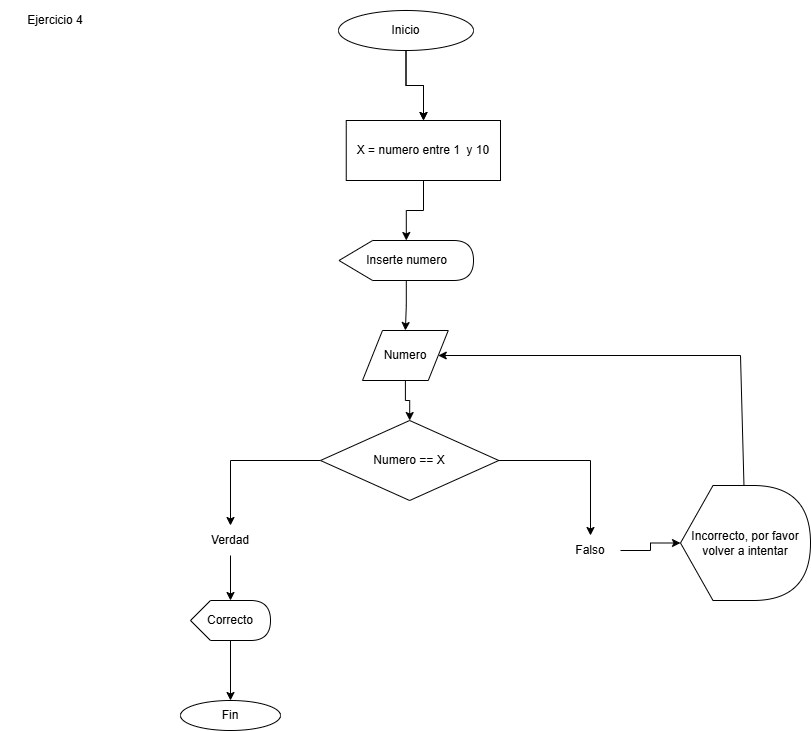

The diagram above was exported from draw.io. Its source (the exported page's mxGraphModel, read from the mxfile embedded in the PNG):
<mxGraphModel dx="1426" dy="785" grid="1" gridSize="10" guides="1" tooltips="1" connect="1" arrows="1" fold="1" page="1" pageScale="1" pageWidth="850" pageHeight="1100" math="0" shadow="0">
  <root>
    <mxCell id="0" />
    <mxCell id="1" parent="0" />
    <mxCell id="dizDeGjkrUZTB9qDqDUr-2" edge="1" parent="1" source="dizDeGjkrUZTB9qDqDUr-1" style="edgeStyle=orthogonalEdgeStyle;rounded=0;orthogonalLoop=1;jettySize=auto;html=1;" target="dizDeGjkrUZTB9qDqDUr-3">
      <mxGeometry relative="1" as="geometry">
        <mxPoint x="425.5" y="130" as="targetPoint" />
      </mxGeometry>
    </mxCell>
    <mxCell id="dizDeGjkrUZTB9qDqDUr-10" edge="1" parent="1" source="dizDeGjkrUZTB9qDqDUr-1" style="edgeStyle=orthogonalEdgeStyle;rounded=0;orthogonalLoop=1;jettySize=auto;html=1;" target="dizDeGjkrUZTB9qDqDUr-3" value="">
      <mxGeometry relative="1" as="geometry" />
    </mxCell>
    <mxCell id="dizDeGjkrUZTB9qDqDUr-1" parent="1" style="ellipse;whiteSpace=wrap;html=1;" value="Inicio" vertex="1">
      <mxGeometry height="40" width="135" x="358" y="20" as="geometry" />
    </mxCell>
    <mxCell id="dizDeGjkrUZTB9qDqDUr-4" edge="1" parent="1" source="dizDeGjkrUZTB9qDqDUr-3" style="edgeStyle=orthogonalEdgeStyle;rounded=0;orthogonalLoop=1;jettySize=auto;html=1;" target="dizDeGjkrUZTB9qDqDUr-5">
      <mxGeometry relative="1" as="geometry">
        <mxPoint x="425.5" y="270" as="targetPoint" />
      </mxGeometry>
    </mxCell>
    <mxCell id="dizDeGjkrUZTB9qDqDUr-3" parent="1" style="rounded=0;whiteSpace=wrap;html=1;" value="X = numero entre 1&amp;nbsp; y 10" vertex="1">
      <mxGeometry height="60" width="154.25" x="365.75" y="130" as="geometry" />
    </mxCell>
    <mxCell id="dizDeGjkrUZTB9qDqDUr-6" edge="1" parent="1" source="dizDeGjkrUZTB9qDqDUr-5" style="edgeStyle=orthogonalEdgeStyle;rounded=0;orthogonalLoop=1;jettySize=auto;html=1;" target="dizDeGjkrUZTB9qDqDUr-7">
      <mxGeometry relative="1" as="geometry">
        <mxPoint x="425.75" y="350" as="targetPoint" />
      </mxGeometry>
    </mxCell>
    <mxCell id="dizDeGjkrUZTB9qDqDUr-5" parent="1" style="shape=display;whiteSpace=wrap;html=1;" value="Inserte numero" vertex="1">
      <mxGeometry height="40" width="134.5" x="358.5" y="250" as="geometry" />
    </mxCell>
    <mxCell id="dizDeGjkrUZTB9qDqDUr-8" edge="1" parent="1" source="dizDeGjkrUZTB9qDqDUr-7" style="edgeStyle=orthogonalEdgeStyle;rounded=0;orthogonalLoop=1;jettySize=auto;html=1;" target="dizDeGjkrUZTB9qDqDUr-9">
      <mxGeometry relative="1" as="geometry">
        <mxPoint x="424.875" y="440" as="targetPoint" />
      </mxGeometry>
    </mxCell>
    <mxCell id="dizDeGjkrUZTB9qDqDUr-7" parent="1" style="shape=parallelogram;perimeter=parallelogramPerimeter;whiteSpace=wrap;html=1;fixedSize=1;" value="Numero" vertex="1">
      <mxGeometry height="50" width="85.75" x="382" y="340" as="geometry" />
    </mxCell>
    <mxCell id="dizDeGjkrUZTB9qDqDUr-12" edge="1" parent="1" source="dizDeGjkrUZTB9qDqDUr-9" style="edgeStyle=orthogonalEdgeStyle;rounded=0;orthogonalLoop=1;jettySize=auto;html=1;" target="dizDeGjkrUZTB9qDqDUr-14">
      <mxGeometry relative="1" as="geometry">
        <mxPoint x="250" y="550" as="targetPoint" />
      </mxGeometry>
    </mxCell>
    <mxCell id="dizDeGjkrUZTB9qDqDUr-13" edge="1" parent="1" source="dizDeGjkrUZTB9qDqDUr-9" style="edgeStyle=orthogonalEdgeStyle;rounded=0;orthogonalLoop=1;jettySize=auto;html=1;" target="dizDeGjkrUZTB9qDqDUr-15">
      <mxGeometry relative="1" as="geometry">
        <mxPoint x="610" y="560" as="targetPoint" />
      </mxGeometry>
    </mxCell>
    <mxCell id="dizDeGjkrUZTB9qDqDUr-9" parent="1" style="rhombus;whiteSpace=wrap;html=1;" value="Numero == X" vertex="1">
      <mxGeometry height="80" width="178.31" x="340" y="430" as="geometry" />
    </mxCell>
    <mxCell id="dizDeGjkrUZTB9qDqDUr-16" edge="1" parent="1" source="dizDeGjkrUZTB9qDqDUr-14" style="edgeStyle=orthogonalEdgeStyle;rounded=0;orthogonalLoop=1;jettySize=auto;html=1;" target="dizDeGjkrUZTB9qDqDUr-17">
      <mxGeometry relative="1" as="geometry">
        <mxPoint x="250" y="630" as="targetPoint" />
      </mxGeometry>
    </mxCell>
    <mxCell id="dizDeGjkrUZTB9qDqDUr-14" parent="1" style="text;html=1;whiteSpace=wrap;strokeColor=none;fillColor=none;align=center;verticalAlign=middle;rounded=0;" value="Verdad" vertex="1">
      <mxGeometry height="30" width="60" x="220" y="535" as="geometry" />
    </mxCell>
    <mxCell id="dizDeGjkrUZTB9qDqDUr-18" edge="1" parent="1" source="dizDeGjkrUZTB9qDqDUr-15" style="edgeStyle=orthogonalEdgeStyle;rounded=0;orthogonalLoop=1;jettySize=auto;html=1;" target="dizDeGjkrUZTB9qDqDUr-19">
      <mxGeometry relative="1" as="geometry">
        <mxPoint x="710" y="560" as="targetPoint" />
      </mxGeometry>
    </mxCell>
    <mxCell id="dizDeGjkrUZTB9qDqDUr-15" parent="1" style="text;html=1;whiteSpace=wrap;strokeColor=none;fillColor=none;align=center;verticalAlign=middle;rounded=0;" value="Falso" vertex="1">
      <mxGeometry height="30" width="60" x="580" y="545" as="geometry" />
    </mxCell>
    <mxCell id="dizDeGjkrUZTB9qDqDUr-22" edge="1" parent="1" source="dizDeGjkrUZTB9qDqDUr-17" style="edgeStyle=orthogonalEdgeStyle;rounded=0;orthogonalLoop=1;jettySize=auto;html=1;" target="dizDeGjkrUZTB9qDqDUr-23">
      <mxGeometry relative="1" as="geometry">
        <mxPoint x="250" y="730" as="targetPoint" />
      </mxGeometry>
    </mxCell>
    <mxCell id="dizDeGjkrUZTB9qDqDUr-17" parent="1" style="shape=display;whiteSpace=wrap;html=1;" value="Correcto" vertex="1">
      <mxGeometry height="40" width="80" x="210" y="610" as="geometry" />
    </mxCell>
    <mxCell id="dizDeGjkrUZTB9qDqDUr-19" parent="1" style="shape=display;whiteSpace=wrap;html=1;" value="Incorrecto, por favor volver a intentar" vertex="1">
      <mxGeometry height="115" width="130" x="700" y="495" as="geometry" />
    </mxCell>
    <mxCell id="dizDeGjkrUZTB9qDqDUr-21" edge="1" parent="1" source="dizDeGjkrUZTB9qDqDUr-19" style="endArrow=classic;html=1;rounded=0;entryX=1;entryY=0.5;entryDx=0;entryDy=0;" target="dizDeGjkrUZTB9qDqDUr-7" value="">
      <mxGeometry height="50" relative="1" width="50" as="geometry">
        <Array as="points">
          <mxPoint x="760" y="365" />
        </Array>
        <mxPoint x="760" y="500" as="sourcePoint" />
        <mxPoint x="710" y="310" as="targetPoint" />
      </mxGeometry>
    </mxCell>
    <mxCell id="dizDeGjkrUZTB9qDqDUr-23" parent="1" style="ellipse;whiteSpace=wrap;html=1;" value="Fin" vertex="1">
      <mxGeometry height="30" width="100" x="200" y="710" as="geometry" />
    </mxCell>
    <mxCell id="dizDeGjkrUZTB9qDqDUr-25" parent="1" style="text;html=1;whiteSpace=wrap;strokeColor=none;fillColor=none;align=center;verticalAlign=middle;rounded=0;" value="Ejercicio 4" vertex="1">
      <mxGeometry height="40" width="110" x="20" y="10" as="geometry" />
    </mxCell>
  </root>
</mxGraphModel>